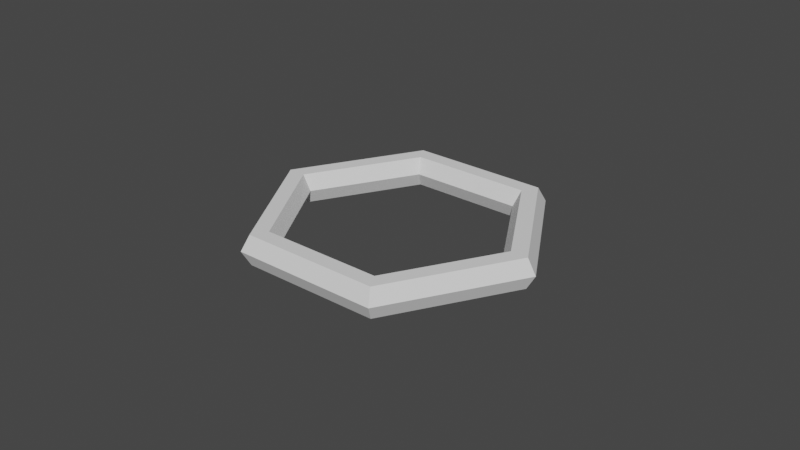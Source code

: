 # Source: EsagonoPinzabile.blend  (saved by Blender 2.90.8; exported with 4.5.12 LTS)
import bpy
from mathutils import Matrix  # noqa: F401  (used for matrix-valued properties, if any)

bpy.ops.wm.read_factory_settings(use_empty=True)
scene = bpy.context.scene
scene.name = 'Scene'

# ---- collections
col_collection = bpy.data.collections.new('Collection'); scene.collection.children.link(col_collection)

# ---- world
world_world = bpy.data.worlds.new('World'); scene.world = world_world
world_world.use_nodes = True; world_world.node_tree.nodes.clear()
_N = world_world.node_tree.nodes; _L = world_world.node_tree.links
n0 = _N.new('ShaderNodeOutputWorld'); n0.name = 'World Output'; n0.location = (300, 300)
n1 = _N.new('ShaderNodeBackground'); n1.name = 'Background'; n1.location = (10, 300)
n1.inputs[0].default_value = (0.05088, 0.05088, 0.05088, 1.0)
_L.new(n1.outputs[0], n0.inputs[0])
n0.is_active_output = True
world_world.color = (0.05088, 0.05088, 0.05088)
world_world.use_sun_shadow = False
world_world.sun_shadow_jitter_overblur = 0.0

# ---- meshes
me_torus_002 = bpy.data.meshes.new('Torus.002')
me_torus_002.from_pydata([(0.04737, 0.0, 0.0), (0.04458, -1.247e-06, -0.004826), (0.03901, -1.247e-06, -0.004826), (0.03622, -1.764e-22, -6.824e-19), (0.03901, 1.247e-06, 0.004826), (0.04458, 1.247e-06, 0.004826), (0.02368, -0.04102, 1.06e-05), (0.02229, -0.03861, -0.004816), (0.0195, -0.03378, -0.004817), (0.01811, -0.03137, 8.108e-06), (0.0195, -0.03378, 0.004835), (0.02229, -0.03861, 0.004836)], [], [(0, 6, 7, 1), (1, 7, 8, 2), (2, 8, 9, 3), (3, 9, 10, 4), (4, 10, 11, 5), (5, 11, 6, 0)])
_uv = me_torus_002.uv_layers.new(name='UVMap')
_uv.uv.foreach_set('vector', [0.5, 0.5, 0.6667, 0.5, 0.6667, 0.6667, 0.5, 0.6667, 0.5, 0.6667, 0.6667, 0.6667, 0.6667, 0.8333, 0.5, 0.8333, 0.5, 0.8333, 0.6667, 0.8333, 0.6667, 1.0, 0.5, 1.0, 0.5, -1.11e-16, 0.6667, -1.11e-16, 0.6667, 0.1667, 0.5, 0.1667, 0.5, 0.1667, 0.6667, 0.1667, 0.6667, 0.3333, 0.5, 0.3333, 0.5, 0.3333, 0.6667, 0.3333, 0.6667, 0.5, 0.5, 0.5])
me_torus_002.use_remesh_fix_poles = True
me_torus_002.use_remesh_preserve_attributes = False
me_torus_002.use_mirror_vertex_groups = False
me_torus_002.update()
me_torus_004 = bpy.data.meshes.new('Torus.004')
me_torus_004.from_pydata([(0.04737, 0.0, 0.0), (0.04458, -1.247e-06, -0.004826), (0.03901, -1.247e-06, -0.004826), (0.03622, -1.764e-22, -6.824e-19), (0.03901, 1.247e-06, 0.004826), (0.04458, 1.247e-06, 0.004826), (0.02368, 0.04102, -1.06e-05), (0.02229, 0.03861, -0.004836), (0.0195, 0.03378, -0.004835), (0.01811, 0.03137, -8.108e-06), (0.0195, 0.03378, 0.004817), (0.02229, 0.03861, 0.004816)], [], [(6, 0, 1, 7), (7, 1, 2, 8), (8, 2, 3, 9), (9, 3, 4, 10), (10, 4, 5, 11), (11, 5, 0, 6)])
_uv = me_torus_004.uv_layers.new(name='UVMap')
_uv.uv.foreach_set('vector', [0.3333, 0.5, 0.5, 0.5, 0.5, 0.6667, 0.3333, 0.6667, 0.3333, 0.6667, 0.5, 0.6667, 0.5, 0.8333, 0.3333, 0.8333, 0.3333, 0.8333, 0.5, 0.8333, 0.5, 1.0, 0.3333, 1.0, 0.3333, -1.11e-16, 0.5, -1.11e-16, 0.5, 0.1667, 0.3333, 0.1667, 0.3333, 0.1667, 0.5, 0.1667, 0.5, 0.3333, 0.3333, 0.3333, 0.3333, 0.3333, 0.5, 0.3333, 0.5, 0.5, 0.3333, 0.5])
me_torus_004.use_remesh_fix_poles = True
me_torus_004.use_remesh_preserve_attributes = False
me_torus_004.use_mirror_vertex_groups = False
me_torus_004.update()
me_torus_005 = bpy.data.meshes.new('Torus.005')
me_torus_005.from_pydata([(-0.02368, 0.04102, -1.06e-05), (-0.02229, 0.03861, -0.004836), (-0.0195, 0.03378, -0.004835), (-0.01811, 0.03137, -8.108e-06), (-0.0195, 0.03378, 0.004817), (-0.02229, 0.03861, 0.004816), (0.02368, 0.04102, -1.06e-05), (0.02229, 0.03861, -0.004836), (0.0195, 0.03378, -0.004835), (0.01811, 0.03137, -8.108e-06), (0.0195, 0.03378, 0.004817), (0.02229, 0.03861, 0.004816)], [], [(0, 6, 7, 1), (1, 7, 8, 2), (2, 8, 9, 3), (3, 9, 10, 4), (4, 10, 11, 5), (5, 11, 6, 0)])
_uv = me_torus_005.uv_layers.new(name='UVMap')
_uv.uv.foreach_set('vector', [0.1667, 0.5, 0.3333, 0.5, 0.3333, 0.6667, 0.1667, 0.6667, 0.1667, 0.6667, 0.3333, 0.6667, 0.3333, 0.8333, 0.1667, 0.8333, 0.1667, 0.8333, 0.3333, 0.8333, 0.3333, 1.0, 0.1667, 1.0, 0.1667, -1.11e-16, 0.3333, -1.11e-16, 0.3333, 0.1667, 0.1667, 0.1667, 0.1667, 0.1667, 0.3333, 0.1667, 0.3333, 0.3333, 0.1667, 0.3333, 0.1667, 0.3333, 0.3333, 0.3333, 0.3333, 0.5, 0.1667, 0.5])
me_torus_005.use_remesh_fix_poles = True
me_torus_005.use_remesh_preserve_attributes = False
me_torus_005.use_mirror_vertex_groups = False
me_torus_005.update()
me_torus_006 = bpy.data.meshes.new('Torus.006')
me_torus_006.from_pydata([(-0.04737, -4.141e-09, 1.07e-12), (-0.04458, -1.251e-06, -0.004826), (-0.03901, -1.251e-06, -0.004826), (-0.03622, -3.166e-09, 8.185e-13), (-0.03901, 1.244e-06, 0.004826), (-0.04458, 1.243e-06, 0.004826), (-0.02368, 0.04102, -1.06e-05), (-0.02229, 0.03861, -0.004836), (-0.0195, 0.03378, -0.004835), (-0.01811, 0.03137, -8.108e-06), (-0.0195, 0.03378, 0.004817), (-0.02229, 0.03861, 0.004816)], [], [(0, 6, 7, 1), (1, 7, 8, 2), (2, 8, 9, 3), (3, 9, 10, 4), (4, 10, 11, 5), (5, 11, 6, 0)])
_uv = me_torus_006.uv_layers.new(name='UVMap')
_uv.uv.foreach_set('vector', [-1.11e-16, 0.5, 0.1667, 0.5, 0.1667, 0.6667, -1.11e-16, 0.6667, -1.11e-16, 0.6667, 0.1667, 0.6667, 0.1667, 0.8333, -1.11e-16, 0.8333, -1.11e-16, 0.8333, 0.1667, 0.8333, 0.1667, 1.0, -1.11e-16, 1.0, -1.11e-16, -1.11e-16, 0.1667, -1.11e-16, 0.1667, 0.1667, -1.11e-16, 0.1667, -1.11e-16, 0.1667, 0.1667, 0.1667, 0.1667, 0.3333, -1.11e-16, 0.3333, -1.11e-16, 0.3333, 0.1667, 0.3333, 0.1667, 0.5, -1.11e-16, 0.5])
me_torus_006.use_remesh_fix_poles = True
me_torus_006.use_remesh_preserve_attributes = False
me_torus_006.use_mirror_vertex_groups = False
me_torus_006.update()
me_torus_007 = bpy.data.meshes.new('Torus.007')
me_torus_007.from_pydata([(-0.02368, -0.04102, 1.06e-05), (-0.02229, -0.03861, -0.004816), (-0.0195, -0.03378, -0.004817), (-0.01811, -0.03137, 8.108e-06), (-0.0195, -0.03378, 0.004835), (-0.02229, -0.03861, 0.004836), (-0.04737, -4.141e-09, 1.07e-12), (-0.04458, -1.251e-06, -0.004826), (-0.03901, -1.251e-06, -0.004826), (-0.03622, -3.166e-09, 8.185e-13), (-0.03901, 1.244e-06, 0.004826), (-0.04458, 1.243e-06, 0.004826)], [], [(0, 6, 7, 1), (1, 7, 8, 2), (2, 8, 9, 3), (3, 9, 10, 4), (4, 10, 11, 5), (5, 11, 6, 0)])
_uv = me_torus_007.uv_layers.new(name='UVMap')
_uv.uv.foreach_set('vector', [0.8333, 0.5, 1.0, 0.5, 1.0, 0.6667, 0.8333, 0.6667, 0.8333, 0.6667, 1.0, 0.6667, 1.0, 0.8333, 0.8333, 0.8333, 0.8333, 0.8333, 1.0, 0.8333, 1.0, 1.0, 0.8333, 1.0, 0.8333, -1.11e-16, 1.0, -1.11e-16, 1.0, 0.1667, 0.8333, 0.1667, 0.8333, 0.1667, 1.0, 0.1667, 1.0, 0.3333, 0.8333, 0.3333, 0.8333, 0.3333, 1.0, 0.3333, 1.0, 0.5, 0.8333, 0.5])
me_torus_007.use_remesh_fix_poles = True
me_torus_007.use_remesh_preserve_attributes = False
me_torus_007.use_mirror_vertex_groups = False
me_torus_007.update()
me_torus_009 = bpy.data.meshes.new('Torus.009')
me_torus_009.from_pydata([(0.02368, -0.04102, 1.06e-05), (0.02229, -0.03861, -0.004816), (0.0195, -0.03378, -0.004817), (0.01811, -0.03137, 8.108e-06), (0.0195, -0.03378, 0.004835), (0.02229, -0.03861, 0.004836), (-0.02368, -0.04102, 1.06e-05), (-0.02229, -0.03861, -0.004816), (-0.0195, -0.03378, -0.004817), (-0.01811, -0.03137, 8.108e-06), (-0.0195, -0.03378, 0.004835), (-0.02229, -0.03861, 0.004836)], [], [(0, 6, 7, 1), (1, 7, 8, 2), (2, 8, 9, 3), (3, 9, 10, 4), (4, 10, 11, 5), (5, 11, 6, 0)])
_uv = me_torus_009.uv_layers.new(name='UVMap')
_uv.uv.foreach_set('vector', [0.6667, 0.5, 0.8333, 0.5, 0.8333, 0.6667, 0.6667, 0.6667, 0.6667, 0.6667, 0.8333, 0.6667, 0.8333, 0.8333, 0.6667, 0.8333, 0.6667, 0.8333, 0.8333, 0.8333, 0.8333, 1.0, 0.6667, 1.0, 0.6667, -1.11e-16, 0.8333, -1.11e-16, 0.8333, 0.1667, 0.6667, 0.1667, 0.6667, 0.1667, 0.8333, 0.1667, 0.8333, 0.3333, 0.6667, 0.3333, 0.6667, 0.3333, 0.8333, 0.3333, 0.8333, 0.5, 0.6667, 0.5])
me_torus_009.use_remesh_fix_poles = True
me_torus_009.use_remesh_preserve_attributes = False
me_torus_009.use_mirror_vertex_groups = False
me_torus_009.update()

# ---- objects
ob_torus_001 = bpy.data.objects.new('Torus.001', me_torus_002)
ob_torus_002 = bpy.data.objects.new('Torus.002', me_torus_004)
ob_torus_003 = bpy.data.objects.new('Torus.003', me_torus_005)
ob_torus_004 = bpy.data.objects.new('Torus.004', me_torus_006)
ob_torus_005 = bpy.data.objects.new('Torus.005', me_torus_007)
ob_torus_006 = bpy.data.objects.new('Torus.006', me_torus_009)

# ---- transforms, parenting, visibility, modifiers, constraints
ob_torus_001.location = (0.0, 0.0, 0.0)
ob_torus_001.lineart.crease_threshold = 0.0
ob_torus_002.location = (0.0, 0.0, 0.0)
ob_torus_002.lineart.crease_threshold = 0.0
ob_torus_003.location = (0.0, 0.0, 0.0)
ob_torus_003.lineart.crease_threshold = 0.0
ob_torus_004.location = (0.0, 0.0, 0.0)
ob_torus_004.lineart.crease_threshold = 0.0
ob_torus_005.location = (0.0, 0.0, 0.0)
ob_torus_005.lineart.crease_threshold = 0.0
ob_torus_006.location = (0.0, 0.0, 0.0)
ob_torus_006.lineart.crease_threshold = 0.0

# ---- collection membership
col_collection.objects.link(ob_torus_001)
col_collection.objects.link(ob_torus_002)
col_collection.objects.link(ob_torus_003)
col_collection.objects.link(ob_torus_004)
col_collection.objects.link(ob_torus_005)
col_collection.objects.link(ob_torus_006)

# ---- scene / render settings (as saved in the file)
scene.frame_start = 1; scene.frame_end = 250; scene.frame_set(1)
scene.render.engine = 'BLENDER_EEVEE_NEXT'
scene.cycles.use_denoising = False
scene.cycles.samples = 128
scene.cycles.sampling_pattern = 'TABULATED_SOBOL'
scene.cycles.use_adaptive_sampling = False
scene.cycles.use_light_tree = False
scene.view_settings.view_transform = 'Filmic'
bpy.context.view_layer.update()

# ---- added for rendering (the .blend has no active camera and no usable light): camera, sun
cam_auto = bpy.data.cameras.new('AutoCamera')
cam_auto.lens = 50.0
cam_auto.sensor_width = 36.0
cam_auto.clip_end = 1000.0
ob_auto_camera = bpy.data.objects.new('AutoCamera', cam_auto)
scene.collection.objects.link(ob_auto_camera)
ob_auto_camera.location = (0.185045, -0.222054, 0.148036)
ob_auto_camera.rotation_euler = (1.09748, -7.21219e-08, 0.694738)
scene.camera = ob_auto_camera
light_auto_sun = bpy.data.lights.new('AutoSun', 'SUN')
light_auto_sun.energy = 3.0
light_auto_sun.angle = 0.0523599
ob_auto_sun = bpy.data.objects.new('AutoSun', light_auto_sun)
scene.collection.objects.link(ob_auto_sun)
ob_auto_sun.rotation_euler = (0.872665, 0.174533, 0.523599)
bpy.context.view_layer.update()
